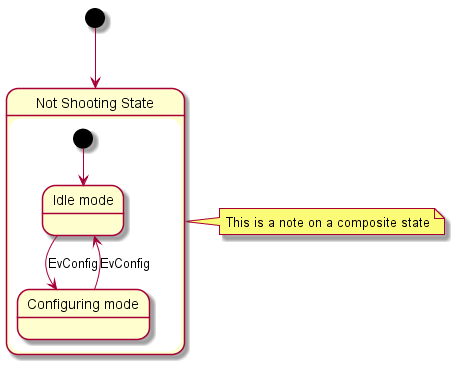

The diagram above was rendered by PlantUML. Its source (embedded in the PNG):
@startuml -->

[*] --> NotShooting

state "Not Shooting State" as NotShooting {
  state "Idle mode" as Idle
  state "Configuring mode" as Configuring
  [*] --> Idle
  Idle --> Configuring : EvConfig
  Configuring --> Idle : EvConfig
}

note right of NotShooting : This is a note on a composite state

@enduml